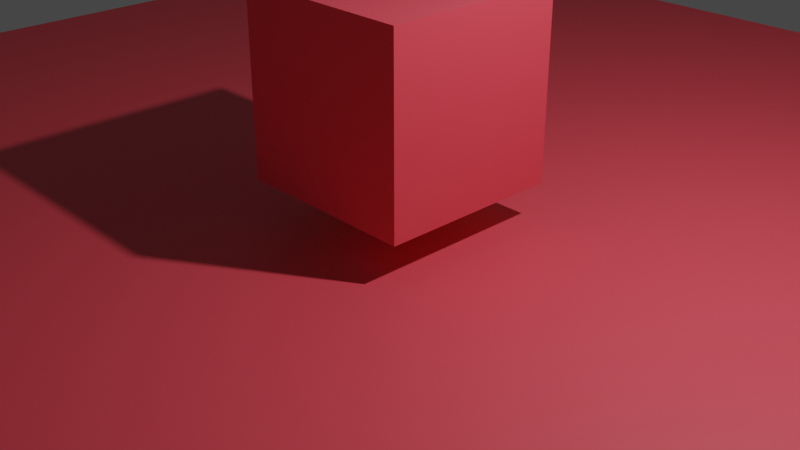 # Source: blendertest.blend  (saved by Blender 3.4.6; exported with 4.5.12 LTS)
import bpy
from mathutils import Matrix  # noqa: F401  (used for matrix-valued properties, if any)

bpy.ops.wm.read_factory_settings(use_empty=True)
scene = bpy.context.scene
scene.name = 'Scene'

# ---- collections
col_collection = bpy.data.collections.new('Collection'); scene.collection.children.link(col_collection)

# ---- materials (node trees are filled in below, after node groups)
mat_material_001 = bpy.data.materials.new('Material.001')
mat_material_001.use_transparent_shadow = False

# ---- material node trees
mat_material_001.use_nodes = True; mat_material_001.node_tree.nodes.clear()
_N = mat_material_001.node_tree.nodes; _L = mat_material_001.node_tree.links
n0 = _N.new('ShaderNodeBsdfPrincipled'); n0.name = 'Principled BSDF'; n0.location = (10, 300)
n0.distribution = 'GGX'
n0.subsurface_method = 'RANDOM_WALK_SKIN'
n0.inputs[0].default_value = (0.8, 0.06767, 0.09433, 1.0)
n0.inputs[3].default_value = 1.45
n0.inputs[27].default_value = (0.0, 0.0, 0.0, 1.0)
n0.inputs[28].default_value = 1.0
n1 = _N.new('ShaderNodeOutputMaterial'); n1.name = 'Material Output'; n1.location = (300, 300)
_L.new(n0.outputs[0], n1.inputs[0])
n1.is_active_output = True

# ---- world
world_world = bpy.data.worlds.new('World'); scene.world = world_world
world_world.use_nodes = True; world_world.node_tree.nodes.clear()
_N = world_world.node_tree.nodes; _L = world_world.node_tree.links
n0 = _N.new('ShaderNodeOutputWorld'); n0.name = 'World Output'; n0.location = (300, 300)
n1 = _N.new('ShaderNodeBackground'); n1.name = 'Background'; n1.location = (10, 300)
n1.inputs[0].default_value = (0.05088, 0.05088, 0.05088, 1.0)
_L.new(n1.outputs[0], n0.inputs[0])
n0.is_active_output = True
world_world.color = (0.05088, 0.05088, 0.05088)
world_world.use_sun_shadow = False
world_world.sun_shadow_jitter_overblur = 0.0

# ---- cameras
cam_camera = bpy.data.cameras.new('Camera')
cam_camera.clip_end = 100.0
cam_camera.ortho_scale = 7.314

# ---- lights
light_light = bpy.data.lights.new('Light', 'POINT')
light_light.transmission_factor = 0.0
light_light.energy = 1000.0
light_light.shadow_soft_size = 0.1
light_light.shadow_maximum_resolution = 0.006
light_light.use_absolute_resolution = True

# ---- meshes
me_cube = bpy.data.meshes.new('Cube')
me_cube.from_pydata([(1.0, 1.0, 2.418), (1.0, 1.0, 0.4176), (1.0, -1.0, 2.418), (1.0, -1.0, 0.4176), (-1.0, 1.0, 2.418), (-1.0, 1.0, 0.4176), (-1.0, -1.0, 2.418), (-1.0, -1.0, 0.4176)], [], [(0, 4, 6, 2), (3, 2, 6, 7), (7, 6, 4, 5), (5, 1, 3, 7), (1, 0, 2, 3), (5, 4, 0, 1)])
_uv = me_cube.uv_layers.new(name='UVMap')
_uv.uv.foreach_set('vector', [0.625, 0.5, 0.875, 0.5, 0.875, 0.75, 0.625, 0.75, 0.375, 0.75, 0.625, 0.75, 0.625, 1.0, 0.375, 1.0, 0.375, 0.0, 0.625, 0.0, 0.625, 0.25, 0.375, 0.25, 0.125, 0.5, 0.375, 0.5, 0.375, 0.75, 0.125, 0.75, 0.375, 0.5, 0.625, 0.5, 0.625, 0.75, 0.375, 0.75, 0.375, 0.25, 0.625, 0.25, 0.625, 0.5, 0.375, 0.5])
me_cube.materials.append(mat_material_001)
me_cube.use_mirror_vertex_groups = False
me_cube.update()
me_plane = bpy.data.meshes.new('Plane')
me_plane.from_pydata([(-1.0, -1.0, 0.0), (1.0, -1.0, 0.0), (-1.0, 1.0, 0.0), (1.0, 1.0, 0.0)], [], [(0, 1, 3, 2)])
_uv = me_plane.uv_layers.new(name='UVMap')
_uv.uv.foreach_set('vector', [0.0, 0.0, 1.0, 0.0, 1.0, 1.0, 0.0, 1.0])
me_plane.materials.append(mat_material_001)
me_plane.update()
me_suzanne = bpy.data.meshes.new('Suzanne')
me_suzanne.from_pydata([(0.4375, -0.7656, 0.1641), (-0.4375, -0.7656, 0.1641), (0.5, -0.6875, 0.09375), (-0.5, -0.6875, 0.09375), (0.5469, -0.5781, 0.05469), (-0.5469, -0.5781, 0.05469), (0.3516, -0.6172, -0.02344), (-0.3516, -0.6172, -0.02344), (0.3516, -0.7188, 0.03125), (-0.3516, -0.7188, 0.03125), (0.3516, -0.7812, 0.1328), (-0.3516, -0.7812, 0.1328), (0.2734, -0.7969, 0.1641), (-0.2734, -0.7969, 0.1641), (0.2031, -0.7422, 0.09375), (-0.2031, -0.7422, 0.09375), (0.1562, -0.6484, 0.05469), (-0.1562, -0.6484, 0.05469), (0.07812, -0.6562, 0.2422), (-0.07812, -0.6562, 0.2422), (0.1406, -0.7422, 0.2422), (-0.1406, -0.7422, 0.2422), (0.2422, -0.7969, 0.2422), (-0.2422, -0.7969, 0.2422), (0.2734, -0.7969, 0.3281), (-0.2734, -0.7969, 0.3281), (0.2031, -0.7422, 0.3906), (-0.2031, -0.7422, 0.3906), (0.1562, -0.6484, 0.4375), (-0.1562, -0.6484, 0.4375), (0.3516, -0.6172, 0.5156), (-0.3516, -0.6172, 0.5156), (0.3516, -0.7188, 0.4531), (-0.3516, -0.7188, 0.4531), (0.3516, -0.7812, 0.3594), (-0.3516, -0.7812, 0.3594), (0.4375, -0.7656, 0.3281), (-0.4375, -0.7656, 0.3281), (0.5, -0.6875, 0.3906), (-0.5, -0.6875, 0.3906), (0.5469, -0.5781, 0.4375), (-0.5469, -0.5781, 0.4375), (0.625, -0.5625, 0.2422), (-0.625, -0.5625, 0.2422), (0.5625, -0.6719, 0.2422), (-0.5625, -0.6719, 0.2422), (0.4688, -0.7578, 0.2422), (-0.4688, -0.7578, 0.2422), (0.4766, -0.7734, 0.2422), (-0.4766, -0.7734, 0.2422), (0.4453, -0.7812, 0.3359), (-0.4453, -0.7812, 0.3359), (0.3516, -0.8047, 0.375), (-0.3516, -0.8047, 0.375), (0.2656, -0.8203, 0.3359), (-0.2656, -0.8203, 0.3359), (0.2266, -0.8203, 0.2422), (-0.2266, -0.8203, 0.2422), (0.2656, -0.8203, 0.1562), (-0.2656, -0.8203, 0.1562), (0.3516, -0.8281, 0.2422), (-0.3516, -0.8281, 0.2422), (0.3516, -0.8047, 0.1172), (-0.3516, -0.8047, 0.1172), (0.4453, -0.7812, 0.1562), (-0.4453, -0.7812, 0.1562), (0.0, -0.7422, 0.4297), (0.0, -0.8203, 0.3516), (0.0, -0.7344, -0.6797), (0.0, -0.7812, -0.3203), (0.0, -0.7969, -0.1875), (0.0, -0.7188, -0.7734), (0.0, -0.6016, 0.4062), (0.0, -0.5703, 0.5703), (0.0, 0.5469, 0.8984), (0.0, 0.8516, 0.5625), (0.0, 0.8281, 0.07031), (0.0, 0.3516, -0.3828), (0.2031, -0.5625, -0.1875), (-0.2031, -0.5625, -0.1875), (0.3125, -0.5703, -0.4375), (-0.3125, -0.5703, -0.4375), (0.3516, -0.5703, -0.6953), (-0.3516, -0.5703, -0.6953), (0.3672, -0.5312, -0.8906), (-0.3672, -0.5312, -0.8906), (0.3281, -0.5234, -0.9453), (-0.3281, -0.5234, -0.9453), (0.1797, -0.5547, -0.9688), (-0.1797, -0.5547, -0.9688), (0.0, -0.5781, -0.9844), (0.4375, -0.5312, -0.1406), (-0.4375, -0.5312, -0.1406), (0.6328, -0.5391, -0.03906), (-0.6328, -0.5391, -0.03906), (0.8281, -0.4453, 0.1484), (-0.8281, -0.4453, 0.1484), (0.8594, -0.5938, 0.4297), (-0.8594, -0.5938, 0.4297), (0.7109, -0.625, 0.4844), (-0.7109, -0.625, 0.4844), (0.4922, -0.6875, 0.6016), (-0.4922, -0.6875, 0.6016), (0.3203, -0.7344, 0.7578), (-0.3203, -0.7344, 0.7578), (0.1562, -0.7578, 0.7188), (-0.1562, -0.7578, 0.7188), (0.0625, -0.75, 0.4922), (-0.0625, -0.75, 0.4922), (0.1641, -0.7734, 0.4141), (-0.1641, -0.7734, 0.4141), (0.125, -0.7656, 0.3047), (-0.125, -0.7656, 0.3047), (0.2031, -0.7422, 0.09375), (-0.2031, -0.7422, 0.09375), (0.375, -0.7031, 0.01562), (-0.375, -0.7031, 0.01562), (0.4922, -0.6719, 0.0625), (-0.4922, -0.6719, 0.0625), (0.625, -0.6484, 0.1875), (-0.625, -0.6484, 0.1875), (0.6406, -0.6484, 0.2969), (-0.6406, -0.6484, 0.2969), (0.6016, -0.6641, 0.375), (-0.6016, -0.6641, 0.375), (0.4297, -0.7188, 0.4375), (-0.4297, -0.7188, 0.4375), (0.25, -0.7578, 0.4688), (-0.25, -0.7578, 0.4688), (0.0, -0.7344, -0.7656), (0.1094, -0.7344, -0.7188), (-0.1094, -0.7344, -0.7188), (0.1172, -0.7109, -0.8359), (-0.1172, -0.7109, -0.8359), (0.0625, -0.6953, -0.8828), (-0.0625, -0.6953, -0.8828), (0.0, -0.6875, -0.8906), (0.0, -0.75, -0.1953), (0.0, -0.7422, -0.1406), (0.1016, -0.7422, -0.1484), (-0.1016, -0.7422, -0.1484), (0.125, -0.75, -0.2266), (-0.125, -0.75, -0.2266), (0.08594, -0.7422, -0.2891), (-0.08594, -0.7422, -0.2891), (0.3984, -0.6719, -0.04688), (-0.3984, -0.6719, -0.04688), (0.6172, -0.625, 0.05469), (-0.6172, -0.625, 0.05469), (0.7266, -0.6016, 0.2031), (-0.7266, -0.6016, 0.2031), (0.7422, -0.6562, 0.375), (-0.7422, -0.6562, 0.375), (0.6875, -0.7266, 0.4141), (-0.6875, -0.7266, 0.4141), (0.4375, -0.7969, 0.5469), (-0.4375, -0.7969, 0.5469), (0.3125, -0.8359, 0.6406), (-0.3125, -0.8359, 0.6406), (0.2031, -0.8516, 0.6172), (-0.2031, -0.8516, 0.6172), (0.1016, -0.8438, 0.4297), (-0.1016, -0.8438, 0.4297), (0.125, -0.8125, -0.1016), (-0.125, -0.8125, -0.1016), (0.2109, -0.7109, -0.4453), (-0.2109, -0.7109, -0.4453), (0.25, -0.6875, -0.7031), (-0.25, -0.6875, -0.7031), (0.2656, -0.6641, -0.8203), (-0.2656, -0.6641, -0.8203), (0.2344, -0.6328, -0.9141), (-0.2344, -0.6328, -0.9141), (0.1641, -0.6328, -0.9297), (-0.1641, -0.6328, -0.9297), (0.0, -0.6406, -0.9453), (0.0, -0.7266, 0.04688), (0.0, -0.7656, 0.2109), (0.3281, -0.7422, 0.4766), (-0.3281, -0.7422, 0.4766), (0.1641, -0.75, 0.1406), (-0.1641, -0.75, 0.1406), (0.1328, -0.7578, 0.2109), (-0.1328, -0.7578, 0.2109), (0.1172, -0.7344, -0.6875), (-0.1172, -0.7344, -0.6875), (0.07812, -0.75, -0.4453), (-0.07812, -0.75, -0.4453), (0.0, -0.75, -0.4453), (0.0, -0.7422, -0.3281), (0.09375, -0.7812, -0.2734), (-0.09375, -0.7812, -0.2734), (0.1328, -0.7969, -0.2266), (-0.1328, -0.7969, -0.2266), (0.1094, -0.7812, -0.1328), (-0.1094, -0.7812, -0.1328), (0.03906, -0.7812, -0.125), (-0.03906, -0.7812, -0.125), (0.0, -0.8281, -0.2031), (0.04688, -0.8125, -0.1484), (-0.04688, -0.8125, -0.1484), (0.09375, -0.8125, -0.1562), (-0.09375, -0.8125, -0.1562), (0.1094, -0.8281, -0.2266), (-0.1094, -0.8281, -0.2266), (0.07812, -0.8047, -0.25), (-0.07812, -0.8047, -0.25), (0.0, -0.8047, -0.2891), (0.2578, -0.5547, -0.3125), (-0.2578, -0.5547, -0.3125), (0.1641, -0.7109, -0.2422), (-0.1641, -0.7109, -0.2422), (0.1797, -0.7109, -0.3125), (-0.1797, -0.7109, -0.3125), (0.2344, -0.5547, -0.25), (-0.2344, -0.5547, -0.25), (0.0, -0.6875, -0.875), (0.04688, -0.6875, -0.8672), (-0.04688, -0.6875, -0.8672), (0.09375, -0.7109, -0.8203), (-0.09375, -0.7109, -0.8203), (0.09375, -0.7266, -0.7422), (-0.09375, -0.7266, -0.7422), (0.0, -0.6562, -0.7812), (0.09375, -0.6641, -0.75), (-0.09375, -0.6641, -0.75), (0.09375, -0.6406, -0.8125), (-0.09375, -0.6406, -0.8125), (0.04688, -0.6328, -0.8516), (-0.04688, -0.6328, -0.8516), (0.0, -0.6328, -0.8594), (0.1719, -0.7812, 0.2188), (-0.1719, -0.7812, 0.2188), (0.1875, -0.7734, 0.1562), (-0.1875, -0.7734, 0.1562), (0.3359, -0.7578, 0.4297), (-0.3359, -0.7578, 0.4297), (0.2734, -0.7734, 0.4219), (-0.2734, -0.7734, 0.4219), (0.4219, -0.7734, 0.3984), (-0.4219, -0.7734, 0.3984), (0.5625, -0.6953, 0.3516), (-0.5625, -0.6953, 0.3516), (0.5859, -0.6875, 0.2891), (-0.5859, -0.6875, 0.2891), (0.5781, -0.6797, 0.1953), (-0.5781, -0.6797, 0.1953), (0.4766, -0.7188, 0.1016), (-0.4766, -0.7188, 0.1016), (0.375, -0.7422, 0.0625), (-0.375, -0.7422, 0.0625), (0.2266, -0.7812, 0.1094), (-0.2266, -0.7812, 0.1094), (0.1797, -0.7812, 0.2969), (-0.1797, -0.7812, 0.2969), (0.2109, -0.7812, 0.375), (-0.2109, -0.7812, 0.375), (0.2344, -0.7578, 0.3594), (-0.2344, -0.7578, 0.3594), (0.1953, -0.7578, 0.2969), (-0.1953, -0.7578, 0.2969), (0.2422, -0.7578, 0.125), (-0.2422, -0.7578, 0.125), (0.375, -0.7266, 0.08594), (-0.375, -0.7266, 0.08594), (0.4609, -0.7031, 0.1172), (-0.4609, -0.7031, 0.1172), (0.5469, -0.6719, 0.2109), (-0.5469, -0.6719, 0.2109), (0.5547, -0.6719, 0.2812), (-0.5547, -0.6719, 0.2812), (0.5312, -0.6797, 0.3359), (-0.5312, -0.6797, 0.3359), (0.4141, -0.75, 0.3906), (-0.4141, -0.75, 0.3906), (0.2812, -0.7656, 0.3984), (-0.2812, -0.7656, 0.3984), (0.3359, -0.75, 0.4062), (-0.3359, -0.75, 0.4062), (0.2031, -0.75, 0.1719), (-0.2031, -0.75, 0.1719), (0.1953, -0.75, 0.2266), (-0.1953, -0.75, 0.2266), (0.1094, -0.6094, 0.4609), (-0.1094, -0.6094, 0.4609), (0.1953, -0.6172, 0.6641), (-0.1953, -0.6172, 0.6641), (0.3359, -0.5938, 0.6875), (-0.3359, -0.5938, 0.6875), (0.4844, -0.5547, 0.5547), (-0.4844, -0.5547, 0.5547), (0.6797, -0.4922, 0.4531), (-0.6797, -0.4922, 0.4531), (0.7969, -0.4609, 0.4062), (-0.7969, -0.4609, 0.4062), (0.7734, -0.375, 0.1641), (-0.7734, -0.375, 0.1641), (0.6016, -0.4141, 0.0), (-0.6016, -0.4141, 0.0), (0.4375, -0.4688, -0.09375), (-0.4375, -0.4688, -0.09375), (0.0, -0.2891, 0.8984), (0.0, 0.07812, 0.9844), (0.0, 0.6719, -0.1953), (0.0, -0.1875, -0.4609), (0.0, -0.4609, -0.9766), (0.0, -0.3438, -0.8047), (0.0, -0.3203, -0.5703), (0.0, -0.2812, -0.4844), (0.8516, -0.05469, 0.2344), (-0.8516, -0.05469, 0.2344), (0.8594, 0.04688, 0.3203), (-0.8594, 0.04688, 0.3203), (0.7734, 0.4375, 0.2656), (-0.7734, 0.4375, 0.2656), (0.4609, 0.7031, 0.4375), (-0.4609, 0.7031, 0.4375), (0.7344, -0.07031, -0.04688), (-0.7344, -0.07031, -0.04688), (0.5938, 0.1641, -0.125), (-0.5938, 0.1641, -0.125), (0.6406, 0.4297, -0.007812), (-0.6406, 0.4297, -0.007812), (0.3359, 0.6641, 0.05469), (-0.3359, 0.6641, 0.05469), (0.2344, -0.4062, -0.3516), (-0.2344, -0.4062, -0.3516), (0.1797, -0.2578, -0.4141), (-0.1797, -0.2578, -0.4141), (0.2891, -0.3828, -0.7109), (-0.2891, -0.3828, -0.7109), (0.25, -0.3906, -0.5), (-0.25, -0.3906, -0.5), (0.3281, -0.3984, -0.9141), (-0.3281, -0.3984, -0.9141), (0.1406, -0.3672, -0.7578), (-0.1406, -0.3672, -0.7578), (0.125, -0.3594, -0.5391), (-0.125, -0.3594, -0.5391), (0.1641, -0.4375, -0.9453), (-0.1641, -0.4375, -0.9453), (0.2188, -0.4297, -0.2812), (-0.2188, -0.4297, -0.2812), (0.2109, -0.4688, -0.2266), (-0.2109, -0.4688, -0.2266), (0.2031, -0.5, -0.1719), (-0.2031, -0.5, -0.1719), (0.2109, -0.1641, -0.3906), (-0.2109, -0.1641, -0.3906), (0.2969, 0.2656, -0.3125), (-0.2969, 0.2656, -0.3125), (0.3438, 0.5391, -0.1484), (-0.3438, 0.5391, -0.1484), (0.4531, 0.3828, 0.8672), (-0.4531, 0.3828, 0.8672), (0.4531, 0.07031, 0.9297), (-0.4531, 0.07031, 0.9297), (0.4531, -0.2344, 0.8516), (-0.4531, -0.2344, 0.8516), (0.4609, -0.4297, 0.5234), (-0.4609, -0.4297, 0.5234), (0.7266, -0.3359, 0.4062), (-0.7266, -0.3359, 0.4062), (0.6328, -0.2812, 0.4531), (-0.6328, -0.2812, 0.4531), (0.6406, -0.05469, 0.7031), (-0.6406, -0.05469, 0.7031), (0.7969, -0.125, 0.5625), (-0.7969, -0.125, 0.5625), (0.7969, 0.1172, 0.6172), (-0.7969, 0.1172, 0.6172), (0.6406, 0.1953, 0.75), (-0.6406, 0.1953, 0.75), (0.6406, 0.4453, 0.6797), (-0.6406, 0.4453, 0.6797), (0.7969, 0.3594, 0.5391), (-0.7969, 0.3594, 0.5391), (0.6172, 0.5859, 0.3281), (-0.6172, 0.5859, 0.3281), (0.4844, 0.5469, 0.02344), (-0.4844, 0.5469, 0.02344), (0.8203, 0.2031, 0.3281), (-0.8203, 0.2031, 0.3281), (0.4062, -0.1484, -0.1719), (-0.4062, -0.1484, -0.1719), (0.4297, 0.2109, -0.1953), (-0.4297, 0.2109, -0.1953), (0.8906, 0.2344, 0.4062), (-0.8906, 0.2344, 0.4062), (0.7734, 0.125, -0.1406), (-0.7734, 0.125, -0.1406), (1.039, 0.3281, -0.1016), (-1.039, 0.3281, -0.1016), (1.281, 0.4297, 0.05469), (-1.281, 0.4297, 0.05469), (1.352, 0.4219, 0.3203), (-1.352, 0.4219, 0.3203), (1.234, 0.4219, 0.5078), (-1.234, 0.4219, 0.5078), (1.023, 0.3125, 0.4766), (-1.023, 0.3125, 0.4766), (1.016, 0.2891, 0.4141), (-1.016, 0.2891, 0.4141), (1.188, 0.3906, 0.4375), (-1.188, 0.3906, 0.4375), (1.266, 0.4062, 0.2891), (-1.266, 0.4062, 0.2891), (1.211, 0.4062, 0.07812), (-1.211, 0.4062, 0.07812), (1.031, 0.3047, -0.03906), (-1.031, 0.3047, -0.03906), (0.8281, 0.1328, -0.07031), (-0.8281, 0.1328, -0.07031), (0.9219, 0.2188, 0.3594), (-0.9219, 0.2188, 0.3594), (0.9453, 0.2891, 0.3047), (-0.9453, 0.2891, 0.3047), (0.8828, 0.2109, -0.02344), (-0.8828, 0.2109, -0.02344), (1.039, 0.3672, 0.0), (-1.039, 0.3672, 0.0), (1.188, 0.4453, 0.09375), (-1.188, 0.4453, 0.09375), (1.234, 0.4453, 0.25), (-1.234, 0.4453, 0.25), (1.172, 0.4375, 0.3594), (-1.172, 0.4375, 0.3594), (1.023, 0.3594, 0.3438), (-1.023, 0.3594, 0.3438), (0.8438, 0.2109, 0.2891), (-0.8438, 0.2109, 0.2891), (0.8359, 0.2734, 0.1719), (-0.8359, 0.2734, 0.1719), (0.7578, 0.2734, 0.09375), (-0.7578, 0.2734, 0.09375), (0.8203, 0.2734, 0.08594), (-0.8203, 0.2734, 0.08594), (0.8438, 0.2734, 0.01562), (-0.8438, 0.2734, 0.01562), (0.8125, 0.2734, -0.01562), (-0.8125, 0.2734, -0.01562), (0.7266, 0.07031, 0.0), (-0.7266, 0.07031, 0.0), (0.7188, 0.1719, -0.02344), (-0.7188, 0.1719, -0.02344), (0.7188, 0.1875, 0.03906), (-0.7188, 0.1875, 0.03906), (0.7969, 0.2109, 0.2031), (-0.7969, 0.2109, 0.2031), (0.8906, 0.2656, 0.2422), (-0.8906, 0.2656, 0.2422), (0.8906, 0.3203, 0.2344), (-0.8906, 0.3203, 0.2344), (0.8125, 0.3203, -0.01562), (-0.8125, 0.3203, -0.01562), (0.8516, 0.3203, 0.01562), (-0.8516, 0.3203, 0.01562), (0.8281, 0.3203, 0.07812), (-0.8281, 0.3203, 0.07812), (0.7656, 0.3203, 0.09375), (-0.7656, 0.3203, 0.09375), (0.8438, 0.3203, 0.1719), (-0.8438, 0.3203, 0.1719), (1.039, 0.4141, 0.3281), (-1.039, 0.4141, 0.3281), (1.188, 0.4844, 0.3438), (-1.188, 0.4844, 0.3438), (1.258, 0.4922, 0.2422), (-1.258, 0.4922, 0.2422), (1.211, 0.4844, 0.08594), (-1.211, 0.4844, 0.08594), (1.047, 0.4219, 0.0), (-1.047, 0.4219, 0.0), (0.8828, 0.2656, -0.01562), (-0.8828, 0.2656, -0.01562), (0.9531, 0.3438, 0.2891), (-0.9531, 0.3438, 0.2891), (0.8906, 0.3281, 0.1094), (-0.8906, 0.3281, 0.1094), (0.9375, 0.3359, 0.0625), (-0.9375, 0.3359, 0.0625), (1.0, 0.3672, 0.125), (-1.0, 0.3672, 0.125), (0.9609, 0.3516, 0.1719), (-0.9609, 0.3516, 0.1719), (1.016, 0.375, 0.2344), (-1.016, 0.375, 0.2344), (1.055, 0.3828, 0.1875), (-1.055, 0.3828, 0.1875), (1.109, 0.3906, 0.2109), (-1.109, 0.3906, 0.2109), (1.086, 0.3906, 0.2734), (-1.086, 0.3906, 0.2734), (1.023, 0.4844, 0.4375), (-1.023, 0.4844, 0.4375), (1.25, 0.5469, 0.4688), (-1.25, 0.5469, 0.4688), (1.367, 0.5, 0.2969), (-1.367, 0.5, 0.2969), (1.312, 0.5312, 0.05469), (-1.312, 0.5312, 0.05469), (1.039, 0.4922, -0.08594), (-1.039, 0.4922, -0.08594), (0.7891, 0.3281, -0.125), (-0.7891, 0.3281, -0.125), (0.8594, 0.3828, 0.3828), (-0.8594, 0.3828, 0.3828)], [], [(46, 0, 2, 44), (3, 1, 47, 45), (44, 2, 4, 42), (5, 3, 45, 43), (2, 8, 6, 4), (7, 9, 3, 5), (0, 10, 8, 2), (9, 11, 1, 3), (10, 12, 14, 8), (15, 13, 11, 9), (8, 14, 16, 6), (17, 15, 9, 7), (14, 20, 18, 16), (19, 21, 15, 17), (12, 22, 20, 14), (21, 23, 13, 15), (22, 24, 26, 20), (27, 25, 23, 21), (20, 26, 28, 18), (29, 27, 21, 19), (26, 32, 30, 28), (31, 33, 27, 29), (24, 34, 32, 26), (33, 35, 25, 27), (34, 36, 38, 32), (39, 37, 35, 33), (32, 38, 40, 30), (41, 39, 33, 31), (38, 44, 42, 40), (43, 45, 39, 41), (36, 46, 44, 38), (45, 47, 37, 39), (46, 36, 50, 48), (51, 37, 47, 49), (36, 34, 52, 50), (53, 35, 37, 51), (34, 24, 54, 52), (55, 25, 35, 53), (24, 22, 56, 54), (57, 23, 25, 55), (22, 12, 58, 56), (59, 13, 23, 57), (12, 10, 62, 58), (63, 11, 13, 59), (10, 0, 64, 62), (65, 1, 11, 63), (0, 46, 48, 64), (49, 47, 1, 65), (60, 64, 48), (49, 65, 61), (62, 64, 60), (61, 65, 63), (60, 58, 62), (63, 59, 61), (60, 56, 58), (59, 57, 61), (60, 54, 56), (57, 55, 61), (60, 52, 54), (55, 53, 61), (60, 50, 52), (53, 51, 61), (60, 48, 50), (51, 49, 61), (88, 173, 175, 90), (175, 174, 89, 90), (86, 171, 173, 88), (174, 172, 87, 89), (84, 169, 171, 86), (172, 170, 85, 87), (82, 167, 169, 84), (170, 168, 83, 85), (80, 165, 167, 82), (168, 166, 81, 83), (78, 91, 145, 163), (146, 92, 79, 164), (91, 93, 147, 145), (148, 94, 92, 146), (93, 95, 149, 147), (150, 96, 94, 148), (95, 97, 151, 149), (152, 98, 96, 150), (97, 99, 153, 151), (154, 100, 98, 152), (99, 101, 155, 153), (156, 102, 100, 154), (101, 103, 157, 155), (158, 104, 102, 156), (103, 105, 159, 157), (160, 106, 104, 158), (105, 107, 161, 159), (162, 108, 106, 160), (107, 66, 67, 161), (67, 66, 108, 162), (109, 127, 159, 161), (160, 128, 110, 162), (127, 178, 157, 159), (158, 179, 128, 160), (125, 155, 157, 178), (158, 156, 126, 179), (123, 153, 155, 125), (156, 154, 124, 126), (121, 151, 153, 123), (154, 152, 122, 124), (119, 149, 151, 121), (152, 150, 120, 122), (117, 147, 149, 119), (150, 148, 118, 120), (115, 145, 147, 117), (148, 146, 116, 118), (113, 163, 145, 115), (146, 164, 114, 116), (113, 180, 176, 163), (176, 181, 114, 164), (109, 161, 67, 111), (67, 162, 110, 112), (111, 67, 177, 182), (177, 67, 112, 183), (176, 180, 182, 177), (183, 181, 176, 177), (134, 136, 175, 173), (175, 136, 135, 174), (132, 134, 173, 171), (174, 135, 133, 172), (130, 132, 171, 169), (172, 133, 131, 170), (165, 186, 184, 167), (185, 187, 166, 168), (130, 169, 167, 184), (168, 170, 131, 185), (143, 189, 188, 186), (188, 189, 144, 187), (184, 186, 188, 68), (188, 187, 185, 68), (129, 130, 184, 68), (185, 131, 129, 68), (141, 192, 190, 143), (191, 193, 142, 144), (139, 194, 192, 141), (193, 195, 140, 142), (138, 196, 194, 139), (195, 197, 138, 140), (137, 70, 196, 138), (197, 70, 137, 138), (189, 143, 190, 69), (191, 144, 189, 69), (69, 190, 205, 207), (206, 191, 69, 207), (70, 198, 199, 196), (200, 198, 70, 197), (196, 199, 201, 194), (202, 200, 197, 195), (194, 201, 203, 192), (204, 202, 195, 193), (192, 203, 205, 190), (206, 204, 193, 191), (198, 203, 201, 199), (202, 204, 198, 200), (198, 207, 205, 203), (206, 207, 198, 204), (138, 139, 163, 176), (164, 140, 138, 176), (139, 141, 210, 163), (211, 142, 140, 164), (141, 143, 212, 210), (213, 144, 142, 211), (143, 186, 165, 212), (166, 187, 144, 213), (80, 208, 212, 165), (213, 209, 81, 166), (208, 214, 210, 212), (211, 215, 209, 213), (78, 163, 210, 214), (211, 164, 79, 215), (130, 129, 71, 221), (71, 129, 131, 222), (132, 130, 221, 219), (222, 131, 133, 220), (134, 132, 219, 217), (220, 133, 135, 218), (136, 134, 217, 216), (218, 135, 136, 216), (216, 217, 228, 230), (229, 218, 216, 230), (217, 219, 226, 228), (227, 220, 218, 229), (219, 221, 224, 226), (225, 222, 220, 227), (221, 71, 223, 224), (223, 71, 222, 225), (223, 230, 228, 224), (229, 230, 223, 225), (224, 228, 226), (227, 229, 225), (182, 180, 233, 231), (234, 181, 183, 232), (111, 182, 231, 253), (232, 183, 112, 254), (109, 111, 253, 255), (254, 112, 110, 256), (180, 113, 251, 233), (252, 114, 181, 234), (113, 115, 249, 251), (250, 116, 114, 252), (115, 117, 247, 249), (248, 118, 116, 250), (117, 119, 245, 247), (246, 120, 118, 248), (119, 121, 243, 245), (244, 122, 120, 246), (121, 123, 241, 243), (242, 124, 122, 244), (123, 125, 239, 241), (240, 126, 124, 242), (125, 178, 235, 239), (236, 179, 126, 240), (178, 127, 237, 235), (238, 128, 179, 236), (127, 109, 255, 237), (256, 110, 128, 238), (237, 255, 257, 275), (258, 256, 238, 276), (235, 237, 275, 277), (276, 238, 236, 278), (239, 235, 277, 273), (278, 236, 240, 274), (241, 239, 273, 271), (274, 240, 242, 272), (243, 241, 271, 269), (272, 242, 244, 270), (245, 243, 269, 267), (270, 244, 246, 268), (247, 245, 267, 265), (268, 246, 248, 266), (249, 247, 265, 263), (266, 248, 250, 264), (251, 249, 263, 261), (264, 250, 252, 262), (233, 251, 261, 279), (262, 252, 234, 280), (255, 253, 259, 257), (260, 254, 256, 258), (253, 231, 281, 259), (282, 232, 254, 260), (231, 233, 279, 281), (280, 234, 232, 282), (66, 107, 283, 72), (284, 108, 66, 72), (107, 105, 285, 283), (286, 106, 108, 284), (105, 103, 287, 285), (288, 104, 106, 286), (103, 101, 289, 287), (290, 102, 104, 288), (101, 99, 291, 289), (292, 100, 102, 290), (99, 97, 293, 291), (294, 98, 100, 292), (97, 95, 295, 293), (296, 96, 98, 294), (95, 93, 297, 295), (298, 94, 96, 296), (93, 91, 299, 297), (300, 92, 94, 298), (307, 308, 327, 337), (328, 308, 307, 338), (306, 307, 337, 335), (338, 307, 306, 336), (305, 306, 335, 339), (336, 306, 305, 340), (88, 90, 305, 339), (305, 90, 89, 340), (86, 88, 339, 333), (340, 89, 87, 334), (84, 86, 333, 329), (334, 87, 85, 330), (82, 84, 329, 331), (330, 85, 83, 332), (329, 335, 337, 331), (338, 336, 330, 332), (329, 333, 339, 335), (340, 334, 330, 336), (325, 331, 337, 327), (338, 332, 326, 328), (80, 82, 331, 325), (332, 83, 81, 326), (208, 341, 343, 214), (344, 342, 209, 215), (80, 325, 341, 208), (342, 326, 81, 209), (78, 214, 343, 345), (344, 215, 79, 346), (78, 345, 299, 91), (300, 346, 79, 92), (76, 323, 351, 303), (352, 324, 76, 303), (303, 351, 349, 77), (350, 352, 303, 77), (77, 349, 347, 304), (348, 350, 77, 304), (304, 347, 327, 308), (328, 348, 304, 308), (325, 327, 347, 341), (348, 328, 326, 342), (295, 297, 317, 309), (318, 298, 296, 310), (75, 315, 323, 76), (324, 316, 75, 76), (301, 357, 355, 302), (356, 358, 301, 302), (302, 355, 353, 74), (354, 356, 302, 74), (74, 353, 315, 75), (316, 354, 74, 75), (291, 293, 361, 363), (362, 294, 292, 364), (363, 361, 367, 365), (368, 362, 364, 366), (365, 367, 369, 371), (370, 368, 366, 372), (371, 369, 375, 373), (376, 370, 372, 374), (313, 377, 373, 375), (374, 378, 314, 376), (315, 353, 373, 377), (374, 354, 316, 378), (353, 355, 371, 373), (372, 356, 354, 374), (355, 357, 365, 371), (366, 358, 356, 372), (357, 359, 363, 365), (364, 360, 358, 366), (289, 291, 363, 359), (364, 292, 290, 360), (73, 359, 357, 301), (358, 360, 73, 301), (283, 285, 287, 289), (288, 286, 284, 290), (283, 289, 359, 73), (360, 290, 284, 73), (72, 283, 73), (73, 284, 72), (293, 295, 309, 361), (310, 296, 294, 362), (309, 311, 367, 361), (368, 312, 310, 362), (311, 381, 369, 367), (370, 382, 312, 368), (313, 375, 369, 381), (370, 376, 314, 382), (347, 349, 385, 383), (386, 350, 348, 384), (317, 383, 385, 319), (386, 384, 318, 320), (297, 299, 383, 317), (384, 300, 298, 318), (299, 343, 341, 383), (342, 344, 300, 384), (341, 347, 383), (384, 348, 342), (299, 345, 343), (344, 346, 300), (313, 321, 379, 377), (380, 322, 314, 378), (315, 377, 379, 323), (380, 378, 316, 324), (319, 385, 379, 321), (380, 386, 320, 322), (349, 351, 379, 385), (380, 352, 350, 386), (323, 379, 351), (352, 380, 324), (399, 387, 413, 401), (414, 388, 400, 402), (399, 401, 403, 397), (404, 402, 400, 398), (397, 403, 405, 395), (406, 404, 398, 396), (395, 405, 407, 393), (408, 406, 396, 394), (393, 407, 409, 391), (410, 408, 394, 392), (391, 409, 411, 389), (412, 410, 392, 390), (409, 419, 417, 411), (418, 420, 410, 412), (407, 421, 419, 409), (420, 422, 408, 410), (405, 423, 421, 407), (422, 424, 406, 408), (403, 425, 423, 405), (424, 426, 404, 406), (401, 427, 425, 403), (426, 428, 402, 404), (401, 413, 415, 427), (416, 414, 402, 428), (317, 319, 443, 441), (444, 320, 318, 442), (319, 389, 411, 443), (412, 390, 320, 444), (309, 317, 441, 311), (442, 318, 310, 312), (381, 429, 413, 387), (414, 430, 382, 388), (411, 417, 439, 443), (440, 418, 412, 444), (437, 445, 443, 439), (444, 446, 438, 440), (433, 445, 437, 435), (438, 446, 434, 436), (431, 447, 445, 433), (446, 448, 432, 434), (429, 447, 431, 449), (432, 448, 430, 450), (413, 429, 449, 415), (450, 430, 414, 416), (311, 447, 429, 381), (430, 448, 312, 382), (311, 441, 445, 447), (446, 442, 312, 448), (441, 443, 445), (446, 444, 442), (415, 449, 451, 475), (452, 450, 416, 476), (449, 431, 461, 451), (462, 432, 450, 452), (431, 433, 459, 461), (460, 434, 432, 462), (433, 435, 457, 459), (458, 436, 434, 460), (435, 437, 455, 457), (456, 438, 436, 458), (437, 439, 453, 455), (454, 440, 438, 456), (439, 417, 473, 453), (474, 418, 440, 454), (427, 415, 475, 463), (476, 416, 428, 464), (425, 427, 463, 465), (464, 428, 426, 466), (423, 425, 465, 467), (466, 426, 424, 468), (421, 423, 467, 469), (468, 424, 422, 470), (419, 421, 469, 471), (470, 422, 420, 472), (417, 419, 471, 473), (472, 420, 418, 474), (457, 455, 479, 477), (480, 456, 458, 478), (477, 479, 481, 483), (482, 480, 478, 484), (483, 481, 487, 485), (488, 482, 484, 486), (485, 487, 489, 491), (490, 488, 486, 492), (463, 475, 485, 491), (486, 476, 464, 492), (451, 483, 485, 475), (486, 484, 452, 476), (451, 461, 477, 483), (478, 462, 452, 484), (457, 477, 461, 459), (462, 478, 458, 460), (453, 473, 479, 455), (480, 474, 454, 456), (471, 481, 479, 473), (480, 482, 472, 474), (469, 487, 481, 471), (482, 488, 470, 472), (467, 489, 487, 469), (488, 490, 468, 470), (465, 491, 489, 467), (490, 492, 466, 468), (463, 491, 465), (466, 492, 464), (391, 389, 503, 501), (504, 390, 392, 502), (393, 391, 501, 499), (502, 392, 394, 500), (395, 393, 499, 497), (500, 394, 396, 498), (397, 395, 497, 495), (498, 396, 398, 496), (399, 397, 495, 493), (496, 398, 400, 494), (387, 399, 493, 505), (494, 400, 388, 506), (493, 501, 503, 505), (504, 502, 494, 506), (493, 495, 499, 501), (500, 496, 494, 502), (495, 497, 499), (500, 498, 496), (313, 381, 387, 505), (388, 382, 314, 506), (313, 505, 503, 321), (504, 506, 314, 322), (319, 321, 503, 389), (504, 322, 320, 390)])
_uv = me_suzanne.uv_layers.new(name='UVMap')
_uv.uv.foreach_set('vector', [0.891, 0.5901, 0.8706, 0.5896, 0.8601, 0.5601, 0.9046, 0.5594, 0.8562, 0.8505, 0.8681, 0.8215, 0.8884, 0.822, 0.9006, 0.8532, 0.9046, 0.5594, 0.8601, 0.5601, 0.853, 0.5216, 0.9202, 0.5245, 0.8475, 0.8887, 0.8562, 0.8505, 0.9006, 0.8532, 0.9147, 0.8887, 0.8601, 0.5601, 0.8289, 0.5908, 0.7985, 0.5695, 0.853, 0.5216, 0.7951, 0.8384, 0.8264, 0.8185, 0.8562, 0.8505, 0.8475, 0.8887, 0.8706, 0.5896, 0.8544, 0.6048, 0.8289, 0.5908, 0.8601, 0.5601, 0.8264, 0.8185, 0.8525, 0.8057, 0.8681, 0.8215, 0.8562, 0.8505, 0.8544, 0.6048, 0.8541, 0.6255, 0.8282, 0.6334, 0.8289, 0.5908, 0.8276, 0.776, 0.8532, 0.785, 0.8525, 0.8057, 0.8264, 0.8185, 0.8289, 0.5908, 0.8282, 0.6334, 0.791, 0.6454, 0.7985, 0.5695, 0.791, 0.7622, 0.8276, 0.776, 0.8264, 0.8185, 0.7951, 0.8384, 0.8282, 0.6334, 0.8552, 0.6685, 0.8424, 0.7025, 0.791, 0.6454, 0.8448, 0.7075, 0.8561, 0.742, 0.8276, 0.776, 0.791, 0.7622, 0.8541, 0.6255, 0.8675, 0.6423, 0.8552, 0.6685, 0.8282, 0.6334, 0.8561, 0.742, 0.8673, 0.7688, 0.8532, 0.785, 0.8276, 0.776, 0.8675, 0.6423, 0.8905, 0.6419, 0.9004, 0.667, 0.8552, 0.6685, 0.9012, 0.7456, 0.8902, 0.7702, 0.8673, 0.7688, 0.8561, 0.742, 0.8552, 0.6685, 0.9004, 0.667, 0.9189, 0.6997, 0.8424, 0.7025, 0.9212, 0.7137, 0.9012, 0.7456, 0.8561, 0.742, 0.8448, 0.7075, 0.9004, 0.667, 0.9319, 0.6368, 0.9684, 0.6453, 0.9189, 0.6997, 0.9682, 0.7702, 0.9314, 0.7771, 0.9012, 0.7456, 0.9212, 0.7137, 0.8905, 0.6419, 0.9059, 0.6279, 0.9319, 0.6368, 0.9004, 0.667, 0.9314, 0.7771, 0.905, 0.7849, 0.8902, 0.7702, 0.9012, 0.7456, 0.9059, 0.6279, 0.9062, 0.6057, 0.9337, 0.593, 0.9319, 0.6368, 0.9312, 0.8209, 0.9044, 0.807, 0.905, 0.7849, 0.9314, 0.7771, 0.9319, 0.6368, 0.9337, 0.593, 0.9684, 0.5738, 0.9684, 0.6453, 0.965, 0.8417, 0.9312, 0.8209, 0.9314, 0.7771, 0.9682, 0.7702, 0.9337, 0.593, 0.9046, 0.5594, 0.9202, 0.5245, 0.9684, 0.5738, 0.9147, 0.8887, 0.9006, 0.8532, 0.9312, 0.8209, 0.965, 0.8417, 0.9062, 0.6057, 0.891, 0.5901, 0.9046, 0.5594, 0.9337, 0.593, 0.9006, 0.8532, 0.8884, 0.822, 0.9044, 0.807, 0.9312, 0.8209, 0.891, 0.5901, 0.9062, 0.6057, 0.9024, 0.6079, 0.8896, 0.5933, 0.9006, 0.8047, 0.9044, 0.807, 0.8884, 0.822, 0.8872, 0.8187, 0.9062, 0.6057, 0.9059, 0.6279, 0.8998, 0.6263, 0.9024, 0.6079, 0.8988, 0.7862, 0.905, 0.7849, 0.9044, 0.807, 0.9006, 0.8047, 0.9059, 0.6279, 0.8905, 0.6419, 0.8878, 0.6365, 0.8998, 0.6263, 0.8874, 0.7754, 0.8902, 0.7702, 0.905, 0.7849, 0.8988, 0.7862, 0.8905, 0.6419, 0.8675, 0.6423, 0.8709, 0.6352, 0.8878, 0.6365, 0.8704, 0.776, 0.8673, 0.7688, 0.8902, 0.7702, 0.8874, 0.7754, 0.8675, 0.6423, 0.8541, 0.6255, 0.8599, 0.6239, 0.8709, 0.6352, 0.8589, 0.7868, 0.8532, 0.785, 0.8673, 0.7688, 0.8704, 0.776, 0.8541, 0.6255, 0.8544, 0.6048, 0.8597, 0.6082, 0.8599, 0.6239, 0.8579, 0.8025, 0.8525, 0.8057, 0.8532, 0.785, 0.8589, 0.7868, 0.8544, 0.6048, 0.8706, 0.5896, 0.8717, 0.594, 0.8597, 0.6082, 0.8693, 0.8172, 0.8681, 0.8215, 0.8525, 0.8057, 0.8579, 0.8025, 0.8706, 0.5896, 0.891, 0.5901, 0.8896, 0.5933, 0.8717, 0.594, 0.8872, 0.8187, 0.8884, 0.822, 0.8681, 0.8215, 0.8693, 0.8172, 0.8794, 0.6165, 0.8717, 0.594, 0.8896, 0.5933, 0.8872, 0.8187, 0.8693, 0.8172, 0.878, 0.7951, 0.8597, 0.6082, 0.8717, 0.594, 0.8794, 0.6165, 0.878, 0.7951, 0.8693, 0.8172, 0.8579, 0.8025, 0.8794, 0.6165, 0.8599, 0.6239, 0.8597, 0.6082, 0.8579, 0.8025, 0.8589, 0.7868, 0.878, 0.7951, 0.8794, 0.6165, 0.8709, 0.6352, 0.8599, 0.6239, 0.8589, 0.7868, 0.8704, 0.776, 0.878, 0.7951, 0.8794, 0.6165, 0.8878, 0.6365, 0.8709, 0.6352, 0.8704, 0.776, 0.8874, 0.7754, 0.878, 0.7951, 0.8794, 0.6165, 0.8998, 0.6263, 0.8878, 0.6365, 0.8874, 0.7754, 0.8988, 0.7862, 0.878, 0.7951, 0.8794, 0.6165, 0.9024, 0.6079, 0.8998, 0.6263, 0.8988, 0.7862, 0.9006, 0.8047, 0.878, 0.7951, 0.8794, 0.6165, 0.8896, 0.5933, 0.9024, 0.6079, 0.9006, 0.8047, 0.8872, 0.8187, 0.878, 0.7951, 0.5403, 0.05381, 0.5364, 0.06207, 0.5189, 0.05968, 0.5189, 0.05029, 0.5189, 0.05968, 0.5015, 0.06204, 0.4976, 0.05377, 0.5189, 0.05029, 0.5519, 0.05834, 0.5428, 0.06409, 0.5364, 0.06207, 0.5403, 0.05381, 0.5015, 0.06204, 0.4951, 0.06405, 0.486, 0.05827, 0.4976, 0.05377, 0.5551, 0.0619, 0.5463, 0.07267, 0.5428, 0.06409, 0.5519, 0.05834, 0.4951, 0.06405, 0.4916, 0.07262, 0.4828, 0.06183, 0.486, 0.05827, 0.5638, 0.07659, 0.5483, 0.08489, 0.5463, 0.07267, 0.5551, 0.0619, 0.4916, 0.07262, 0.4895, 0.08486, 0.474, 0.07651, 0.4828, 0.06183, 0.5831, 0.1085, 0.5556, 0.1217, 0.5483, 0.08489, 0.5638, 0.07659, 0.4895, 0.08486, 0.4822, 0.1218, 0.4545, 0.1085, 0.474, 0.07651, 0.6055, 0.1651, 0.6474, 0.2005, 0.6215, 0.2278, 0.5531, 0.2096, 0.4165, 0.2295, 0.3897, 0.2019, 0.432, 0.1656, 0.4853, 0.2101, 0.6474, 0.2005, 0.6764, 0.2332, 0.6648, 0.2532, 0.6215, 0.2278, 0.3727, 0.2564, 0.3603, 0.2359, 0.3897, 0.2019, 0.4165, 0.2295, 0.6764, 0.2332, 0.7153, 0.2654, 0.6839, 0.28, 0.6648, 0.2532, 0.3537, 0.2846, 0.3205, 0.2703, 0.3603, 0.2359, 0.3727, 0.2564, 0.7153, 0.2654, 0.7073, 0.3101, 0.6875, 0.3115, 0.6839, 0.28, 0.3512, 0.3174, 0.3307, 0.3169, 0.3205, 0.2703, 0.3537, 0.2846, 0.7073, 0.3101, 0.6974, 0.3327, 0.6768, 0.3239, 0.6875, 0.3115, 0.3627, 0.3297, 0.342, 0.3397, 0.3307, 0.3169, 0.3512, 0.3174, 0.6974, 0.3327, 0.6628, 0.3725, 0.6391, 0.3573, 0.6768, 0.3239, 0.4028, 0.3621, 0.3793, 0.3787, 0.342, 0.3397, 0.3627, 0.3297, 0.6628, 0.3725, 0.6268, 0.3958, 0.6183, 0.3752, 0.6391, 0.3573, 0.4246, 0.3793, 0.4169, 0.4006, 0.3793, 0.3787, 0.4028, 0.3621, 0.6268, 0.3958, 0.6048, 0.3978, 0.6008, 0.3779, 0.6183, 0.3752, 0.4424, 0.3812, 0.4393, 0.4015, 0.4169, 0.4006, 0.4246, 0.3793, 0.6048, 0.3978, 0.5531, 0.3905, 0.5597, 0.357, 0.6008, 0.3779, 0.4829, 0.3585, 0.4909, 0.3919, 0.4393, 0.4015, 0.4424, 0.3812, 0.5531, 0.3905, 0.5219, 0.386, 0.5211, 0.3439, 0.5597, 0.357, 0.5211, 0.3439, 0.5219, 0.386, 0.4909, 0.3919, 0.4829, 0.3585, 0.5773, 0.3402, 0.5998, 0.3448, 0.6008, 0.3779, 0.5597, 0.357, 0.4424, 0.3812, 0.442, 0.3478, 0.4646, 0.3422, 0.4829, 0.3585, 0.5998, 0.3448, 0.6155, 0.342, 0.6183, 0.3752, 0.6008, 0.3779, 0.4246, 0.3793, 0.426, 0.3456, 0.442, 0.3478, 0.4424, 0.3812, 0.6345, 0.3323, 0.6391, 0.3573, 0.6183, 0.3752, 0.6155, 0.342, 0.4246, 0.3793, 0.4028, 0.3621, 0.4064, 0.3365, 0.426, 0.3456, 0.6624, 0.3128, 0.6768, 0.3239, 0.6391, 0.3573, 0.6345, 0.3323, 0.4028, 0.3621, 0.3627, 0.3297, 0.3771, 0.3177, 0.4064, 0.3365, 0.6684, 0.298, 0.6875, 0.3115, 0.6768, 0.3239, 0.6624, 0.3128, 0.3627, 0.3297, 0.3512, 0.3174, 0.3703, 0.3026, 0.3771, 0.3177, 0.6641, 0.2779, 0.6839, 0.28, 0.6875, 0.3115, 0.6684, 0.298, 0.3512, 0.3174, 0.3537, 0.2846, 0.3741, 0.2818, 0.3703, 0.3026, 0.6392, 0.253, 0.6648, 0.2532, 0.6839, 0.28, 0.6641, 0.2779, 0.3537, 0.2846, 0.3727, 0.2564, 0.3989, 0.2556, 0.3741, 0.2818, 0.614, 0.2427, 0.6215, 0.2278, 0.6648, 0.2532, 0.6392, 0.253, 0.3727, 0.2564, 0.4165, 0.2295, 0.4245, 0.2445, 0.3989, 0.2556, 0.5729, 0.2586, 0.5531, 0.2096, 0.6215, 0.2278, 0.614, 0.2427, 0.4165, 0.2295, 0.4853, 0.2101, 0.4664, 0.2597, 0.4245, 0.2445, 0.5729, 0.2586, 0.5639, 0.272, 0.5198, 0.2489, 0.5531, 0.2096, 0.5198, 0.2489, 0.4759, 0.2731, 0.4664, 0.2597, 0.4853, 0.2101, 0.5773, 0.3402, 0.5597, 0.357, 0.5211, 0.3439, 0.5585, 0.3166, 0.5211, 0.3439, 0.4829, 0.3585, 0.4646, 0.3422, 0.4826, 0.3178, 0.5585, 0.3166, 0.5211, 0.3439, 0.5203, 0.2948, 0.5569, 0.2912, 0.5203, 0.2948, 0.5211, 0.3439, 0.4826, 0.3178, 0.4834, 0.2922, 0.5198, 0.2489, 0.5639, 0.272, 0.5569, 0.2912, 0.5203, 0.2948, 0.4834, 0.2922, 0.4759, 0.2731, 0.5198, 0.2489, 0.5203, 0.2948, 0.5255, 0.06897, 0.5189, 0.0679, 0.5189, 0.05968, 0.5364, 0.06207, 0.5189, 0.05968, 0.5189, 0.0679, 0.5124, 0.06896, 0.5015, 0.06204, 0.5312, 0.07383, 0.5255, 0.06897, 0.5364, 0.06207, 0.5428, 0.06409, 0.5015, 0.06204, 0.5124, 0.06896, 0.5066, 0.07381, 0.4951, 0.06405, 0.531, 0.08743, 0.5312, 0.07383, 0.5428, 0.06409, 0.5463, 0.07267, 0.4951, 0.06405, 0.5066, 0.07381, 0.5068, 0.08742, 0.4916, 0.07262, 0.5556, 0.1217, 0.532, 0.1277, 0.5327, 0.09092, 0.5483, 0.08489, 0.5052, 0.09091, 0.5058, 0.1277, 0.4822, 0.1218, 0.4895, 0.08486, 0.531, 0.08743, 0.5463, 0.07267, 0.5483, 0.08489, 0.5327, 0.09092, 0.4895, 0.08486, 0.4916, 0.07262, 0.5068, 0.08742, 0.5052, 0.09091, 0.5381, 0.1584, 0.519, 0.1517, 0.5189, 0.1284, 0.532, 0.1277, 0.5189, 0.1284, 0.519, 0.1517, 0.4999, 0.1584, 0.5058, 0.1277, 0.5327, 0.09092, 0.532, 0.1277, 0.5189, 0.1284, 0.5189, 0.09395, 0.5189, 0.1284, 0.5058, 0.1277, 0.5052, 0.09091, 0.5189, 0.09395, 0.5189, 0.08518, 0.531, 0.08743, 0.5327, 0.09092, 0.5189, 0.09395, 0.5052, 0.09091, 0.5068, 0.08742, 0.5189, 0.08518, 0.5189, 0.09395, 0.5484, 0.1736, 0.538, 0.176, 0.5352, 0.1668, 0.5381, 0.1584, 0.5028, 0.1669, 0.5001, 0.176, 0.4897, 0.1737, 0.4999, 0.1584, 0.5443, 0.1934, 0.5372, 0.1876, 0.538, 0.176, 0.5484, 0.1736, 0.5001, 0.176, 0.5009, 0.1876, 0.494, 0.1934, 0.4897, 0.1737, 0.5198, 0.2008, 0.5288, 0.1918, 0.5372, 0.1876, 0.5443, 0.1934, 0.5009, 0.1876, 0.5092, 0.1916, 0.5198, 0.2008, 0.494, 0.1934, 0.5176, 0.1906, 0.5191, 0.1854, 0.5288, 0.1918, 0.5198, 0.2008, 0.5092, 0.1916, 0.5191, 0.1854, 0.5176, 0.1906, 0.5198, 0.2008, 0.519, 0.1517, 0.5381, 0.1584, 0.5352, 0.1668, 0.519, 0.159, 0.5028, 0.1669, 0.4999, 0.1584, 0.519, 0.1517, 0.519, 0.159, 0.519, 0.159, 0.5352, 0.1668, 0.5311, 0.1716, 0.519, 0.1656, 0.5069, 0.1717, 0.5028, 0.1669, 0.519, 0.159, 0.519, 0.1656, 0.5191, 0.1854, 0.5191, 0.1795, 0.5282, 0.1863, 0.5288, 0.1918, 0.5098, 0.1863, 0.5191, 0.1795, 0.5191, 0.1854, 0.5092, 0.1916, 0.5288, 0.1918, 0.5282, 0.1863, 0.5335, 0.1842, 0.5372, 0.1876, 0.5045, 0.1842, 0.5098, 0.1863, 0.5092, 0.1916, 0.5009, 0.1876, 0.5372, 0.1876, 0.5335, 0.1842, 0.5334, 0.1767, 0.538, 0.176, 0.5046, 0.1768, 0.5045, 0.1842, 0.5009, 0.1876, 0.5001, 0.176, 0.538, 0.176, 0.5334, 0.1767, 0.5311, 0.1716, 0.5352, 0.1668, 0.5069, 0.1717, 0.5046, 0.1768, 0.5001, 0.176, 0.5028, 0.1669, 0.5191, 0.1795, 0.5334, 0.1767, 0.5335, 0.1842, 0.5282, 0.1863, 0.5045, 0.1842, 0.5046, 0.1768, 0.5191, 0.1795, 0.5098, 0.1863, 0.5191, 0.1795, 0.519, 0.1656, 0.5311, 0.1716, 0.5334, 0.1767, 0.5069, 0.1717, 0.519, 0.1656, 0.5191, 0.1795, 0.5046, 0.1768, 0.5198, 0.2008, 0.5443, 0.1934, 0.5531, 0.2096, 0.5198, 0.2489, 0.4853, 0.2101, 0.494, 0.1934, 0.5198, 0.2008, 0.5198, 0.2489, 0.5443, 0.1934, 0.5484, 0.1736, 0.5616, 0.1678, 0.5531, 0.2096, 0.4764, 0.168, 0.4897, 0.1737, 0.494, 0.1934, 0.4853, 0.2101, 0.5484, 0.1736, 0.5381, 0.1584, 0.5595, 0.1493, 0.5616, 0.1678, 0.4784, 0.1494, 0.4999, 0.1584, 0.4897, 0.1737, 0.4764, 0.168, 0.5381, 0.1584, 0.532, 0.1277, 0.5556, 0.1217, 0.5595, 0.1493, 0.4822, 0.1218, 0.5058, 0.1277, 0.4999, 0.1584, 0.4784, 0.1494, 0.5831, 0.1085, 0.5961, 0.1334, 0.5595, 0.1493, 0.5556, 0.1217, 0.4784, 0.1494, 0.4414, 0.1336, 0.4545, 0.1085, 0.4822, 0.1218, 0.5961, 0.1334, 0.6012, 0.1479, 0.5616, 0.1678, 0.5595, 0.1493, 0.4764, 0.168, 0.4363, 0.1482, 0.4414, 0.1336, 0.4784, 0.1494, 0.6055, 0.1651, 0.5531, 0.2096, 0.5616, 0.1678, 0.6012, 0.1479, 0.4764, 0.168, 0.4853, 0.2101, 0.432, 0.1656, 0.4363, 0.1482, 0.531, 0.08743, 0.5189, 0.08518, 0.5189, 0.08387, 0.5289, 0.08496, 0.5189, 0.08387, 0.5189, 0.08518, 0.5068, 0.08742, 0.5089, 0.08495, 0.5312, 0.07383, 0.531, 0.08743, 0.5289, 0.08496, 0.529, 0.07543, 0.5089, 0.08495, 0.5068, 0.08742, 0.5066, 0.07381, 0.5088, 0.07542, 0.5255, 0.06897, 0.5312, 0.07383, 0.529, 0.07543, 0.5238, 0.07051, 0.5088, 0.07542, 0.5066, 0.07381, 0.5124, 0.06896, 0.5141, 0.0705, 0.5189, 0.0679, 0.5255, 0.06897, 0.5238, 0.07051, 0.5189, 0.06947, 0.5141, 0.0705, 0.5124, 0.06896, 0.5189, 0.0679, 0.5189, 0.06947, 0.5189, 0.06947, 0.5238, 0.07051, 0.5216, 0.07497, 0.5189, 0.07426, 0.5163, 0.07497, 0.5141, 0.0705, 0.5189, 0.06947, 0.5189, 0.07426, 0.5238, 0.07051, 0.529, 0.07543, 0.5242, 0.07669, 0.5216, 0.07497, 0.5136, 0.07668, 0.5088, 0.07542, 0.5141, 0.0705, 0.5163, 0.07497, 0.529, 0.07543, 0.5289, 0.08496, 0.5246, 0.07989, 0.5242, 0.07669, 0.5133, 0.07988, 0.5089, 0.08495, 0.5088, 0.07542, 0.5136, 0.07668, 0.5289, 0.08496, 0.5189, 0.08387, 0.5189, 0.07933, 0.5246, 0.07989, 0.5189, 0.07933, 0.5189, 0.08387, 0.5089, 0.08495, 0.5133, 0.07988, 0.5189, 0.07933, 0.5189, 0.07426, 0.5216, 0.07497, 0.5246, 0.07989, 0.5163, 0.07497, 0.5189, 0.07426, 0.5189, 0.07933, 0.5133, 0.07988, 0.5246, 0.07989, 0.5216, 0.07497, 0.5242, 0.07669, 0.5136, 0.07668, 0.5163, 0.07497, 0.5133, 0.07988, 0.5569, 0.2912, 0.5639, 0.272, 0.5718, 0.2773, 0.5684, 0.2929, 0.4681, 0.2786, 0.4759, 0.2731, 0.4834, 0.2922, 0.472, 0.2943, 0.5585, 0.3166, 0.5569, 0.2912, 0.5684, 0.2929, 0.5731, 0.3114, 0.472, 0.2943, 0.4834, 0.2922, 0.4826, 0.3178, 0.4678, 0.3131, 0.5773, 0.3402, 0.5585, 0.3166, 0.5731, 0.3114, 0.5849, 0.3277, 0.4678, 0.3131, 0.4826, 0.3178, 0.4646, 0.3422, 0.4565, 0.33, 0.5639, 0.272, 0.5729, 0.2586, 0.5807, 0.2666, 0.5718, 0.2773, 0.4587, 0.268, 0.4664, 0.2597, 0.4759, 0.2731, 0.4681, 0.2786, 0.5729, 0.2586, 0.614, 0.2427, 0.6117, 0.2557, 0.5807, 0.2666, 0.4271, 0.2577, 0.4245, 0.2445, 0.4664, 0.2597, 0.4587, 0.268, 0.614, 0.2427, 0.6392, 0.253, 0.6325, 0.2629, 0.6117, 0.2557, 0.4061, 0.2655, 0.3989, 0.2556, 0.4245, 0.2445, 0.4271, 0.2577, 0.6392, 0.253, 0.6641, 0.2779, 0.6537, 0.28, 0.6325, 0.2629, 0.3849, 0.2836, 0.3741, 0.2818, 0.3989, 0.2556, 0.4061, 0.2655, 0.6641, 0.2779, 0.6684, 0.298, 0.6561, 0.2976, 0.6537, 0.28, 0.383, 0.3019, 0.3703, 0.3026, 0.3741, 0.2818, 0.3849, 0.2836, 0.6684, 0.298, 0.6624, 0.3128, 0.6528, 0.3102, 0.6561, 0.2976, 0.3869, 0.3146, 0.3771, 0.3177, 0.3703, 0.3026, 0.383, 0.3019, 0.6624, 0.3128, 0.6345, 0.3323, 0.629, 0.3239, 0.6528, 0.3102, 0.4116, 0.3277, 0.4064, 0.3365, 0.3771, 0.3177, 0.3869, 0.3146, 0.6345, 0.3323, 0.6155, 0.342, 0.6144, 0.332, 0.629, 0.3239, 0.4267, 0.3354, 0.426, 0.3456, 0.4064, 0.3365, 0.4116, 0.3277, 0.6155, 0.342, 0.5998, 0.3448, 0.601, 0.3336, 0.6144, 0.332, 0.4403, 0.3365, 0.442, 0.3478, 0.426, 0.3456, 0.4267, 0.3354, 0.5998, 0.3448, 0.5773, 0.3402, 0.5849, 0.3277, 0.601, 0.3336, 0.4565, 0.33, 0.4646, 0.3422, 0.442, 0.3478, 0.4403, 0.3365, 0.601, 0.3336, 0.5849, 0.3277, 0.5906, 0.3215, 0.6018, 0.3285, 0.4504, 0.3239, 0.4565, 0.33, 0.4403, 0.3365, 0.4394, 0.3313, 0.6144, 0.332, 0.601, 0.3336, 0.6018, 0.3285, 0.6133, 0.3271, 0.4394, 0.3313, 0.4403, 0.3365, 0.4267, 0.3354, 0.4276, 0.3304, 0.629, 0.3239, 0.6144, 0.332, 0.6133, 0.3271, 0.6269, 0.3205, 0.4276, 0.3304, 0.4267, 0.3354, 0.4116, 0.3277, 0.4136, 0.3242, 0.6528, 0.3102, 0.629, 0.3239, 0.6269, 0.3205, 0.6462, 0.3064, 0.4136, 0.3242, 0.4116, 0.3277, 0.3869, 0.3146, 0.3934, 0.3105, 0.6561, 0.2976, 0.6528, 0.3102, 0.6462, 0.3064, 0.6495, 0.2962, 0.3934, 0.3105, 0.3869, 0.3146, 0.383, 0.3019, 0.3897, 0.3002, 0.6537, 0.28, 0.6561, 0.2976, 0.6495, 0.2962, 0.6478, 0.2835, 0.3897, 0.3002, 0.383, 0.3019, 0.3849, 0.2836, 0.391, 0.2871, 0.6325, 0.2629, 0.6537, 0.28, 0.6478, 0.2835, 0.6298, 0.2673, 0.391, 0.2871, 0.3849, 0.2836, 0.4061, 0.2655, 0.4089, 0.27, 0.6117, 0.2557, 0.6325, 0.2629, 0.6298, 0.2673, 0.6126, 0.2616, 0.4089, 0.27, 0.4061, 0.2655, 0.4271, 0.2577, 0.4263, 0.2637, 0.5807, 0.2666, 0.6117, 0.2557, 0.6126, 0.2616, 0.5852, 0.271, 0.4263, 0.2637, 0.4271, 0.2577, 0.4587, 0.268, 0.4544, 0.2726, 0.5718, 0.2773, 0.5807, 0.2666, 0.5852, 0.271, 0.5781, 0.2819, 0.4544, 0.2726, 0.4587, 0.268, 0.4681, 0.2786, 0.4618, 0.2834, 0.5849, 0.3277, 0.5731, 0.3114, 0.5795, 0.3093, 0.5906, 0.3215, 0.4612, 0.3112, 0.4678, 0.3131, 0.4565, 0.33, 0.4504, 0.3239, 0.5731, 0.3114, 0.5684, 0.2929, 0.5775, 0.2938, 0.5795, 0.3093, 0.4628, 0.2954, 0.472, 0.2943, 0.4678, 0.3131, 0.4612, 0.3112, 0.5684, 0.2929, 0.5718, 0.2773, 0.5781, 0.2819, 0.5775, 0.2938, 0.4618, 0.2834, 0.4681, 0.2786, 0.472, 0.2943, 0.4628, 0.2954, 0.5219, 0.386, 0.5531, 0.3905, 0.5532, 0.4331, 0.523, 0.4336, 0.4928, 0.4345, 0.4909, 0.3919, 0.5219, 0.386, 0.523, 0.4336, 0.5531, 0.3905, 0.6048, 0.3978, 0.6098, 0.4315, 0.5532, 0.4331, 0.4359, 0.4357, 0.4393, 0.4015, 0.4909, 0.3919, 0.4928, 0.4345, 0.6048, 0.3978, 0.6268, 0.3958, 0.6482, 0.4193, 0.6098, 0.4315, 0.3965, 0.4254, 0.4169, 0.4006, 0.4393, 0.4015, 0.4359, 0.4357, 0.6268, 0.3958, 0.6628, 0.3725, 0.6921, 0.3883, 0.6482, 0.4193, 0.3503, 0.3962, 0.3793, 0.3787, 0.4169, 0.4006, 0.3965, 0.4254, 0.6628, 0.3725, 0.6974, 0.3327, 0.7263, 0.3418, 0.6921, 0.3883, 0.3128, 0.3506, 0.342, 0.3397, 0.3793, 0.3787, 0.3503, 0.3962, 0.6974, 0.3327, 0.7073, 0.3101, 0.7359, 0.3121, 0.7263, 0.3418, 0.3011, 0.3206, 0.3307, 0.3169, 0.342, 0.3397, 0.3128, 0.3506, 0.7073, 0.3101, 0.7153, 0.2654, 0.7299, 0.2564, 0.7359, 0.3121, 0.3049, 0.2611, 0.3205, 0.2703, 0.3307, 0.3169, 0.3011, 0.3206, 0.7153, 0.2654, 0.6764, 0.2332, 0.6982, 0.2169, 0.7299, 0.2564, 0.3374, 0.2192, 0.3603, 0.2359, 0.3205, 0.2703, 0.3049, 0.2611, 0.6764, 0.2332, 0.6474, 0.2005, 0.6631, 0.1907, 0.6982, 0.2169, 0.3735, 0.1919, 0.3897, 0.2019, 0.3603, 0.2359, 0.3374, 0.2192, 0.6269, 0.01561, 0.6494, 0.02238, 0.6605, 0.07608, 0.6214, 0.04809, 0.3768, 0.0753, 0.3888, 0.02159, 0.4113, 0.01513, 0.4164, 0.04763, 0.5675, 0.000144, 0.6269, 0.01561, 0.6214, 0.04809, 0.5772, 0.0328, 0.4164, 0.04763, 0.4113, 0.01513, 0.4706, 0.000144, 0.4608, 0.03266, 0.5189, 0.02489, 0.5675, 0.000144, 0.5772, 0.0328, 0.5474, 0.04172, 0.4608, 0.03266, 0.4706, 0.000144, 0.5189, 0.02489, 0.4905, 0.04167, 0.5403, 0.05381, 0.5189, 0.05029, 0.5189, 0.02489, 0.5474, 0.04172, 0.5189, 0.02489, 0.5189, 0.05029, 0.4976, 0.05377, 0.4905, 0.04167, 0.5519, 0.05834, 0.5403, 0.05381, 0.5474, 0.04172, 0.5581, 0.05387, 0.4905, 0.04167, 0.4976, 0.05377, 0.486, 0.05827, 0.4798, 0.05378, 0.5551, 0.0619, 0.5519, 0.05834, 0.5581, 0.05387, 0.577, 0.058, 0.4798, 0.05378, 0.486, 0.05827, 0.4828, 0.06183, 0.4609, 0.05785, 0.5638, 0.07659, 0.5551, 0.0619, 0.577, 0.058, 0.6117, 0.07827, 0.4609, 0.05785, 0.4828, 0.06183, 0.474, 0.07651, 0.4259, 0.07799, 0.577, 0.058, 0.5772, 0.0328, 0.6214, 0.04809, 0.6117, 0.07827, 0.4164, 0.04763, 0.4608, 0.03266, 0.4609, 0.05785, 0.4259, 0.07799, 0.577, 0.058, 0.5581, 0.05387, 0.5474, 0.04172, 0.5772, 0.0328, 0.4905, 0.04167, 0.4798, 0.05378, 0.4609, 0.05785, 0.4608, 0.03266, 0.6267, 0.1114, 0.6117, 0.07827, 0.6214, 0.04809, 0.6605, 0.07608, 0.4164, 0.04763, 0.4259, 0.07799, 0.4106, 0.1112, 0.3768, 0.0753, 0.5831, 0.1085, 0.5638, 0.07659, 0.6117, 0.07827, 0.6267, 0.1114, 0.4259, 0.07799, 0.474, 0.07651, 0.4545, 0.1085, 0.4106, 0.1112, 0.5961, 0.1334, 0.6295, 0.1305, 0.6235, 0.1468, 0.6012, 0.1479, 0.4137, 0.1472, 0.4076, 0.1306, 0.4414, 0.1336, 0.4363, 0.1482, 0.5831, 0.1085, 0.6267, 0.1114, 0.6295, 0.1305, 0.5961, 0.1334, 0.4076, 0.1306, 0.4106, 0.1112, 0.4545, 0.1085, 0.4414, 0.1336, 0.6055, 0.1651, 0.6012, 0.1479, 0.6235, 0.1468, 0.6193, 0.1598, 0.4137, 0.1472, 0.4363, 0.1482, 0.432, 0.1656, 0.418, 0.1604, 0.6055, 0.1651, 0.6193, 0.1598, 0.6631, 0.1907, 0.6474, 0.2005, 0.3735, 0.1919, 0.418, 0.1604, 0.432, 0.1656, 0.3897, 0.2019, 0.9459, 0.07957, 0.8862, 0.1218, 0.8491, 0.09973, 0.8918, 0.03692, 0.1831, 0.09213, 0.1413, 0.1125, 0.07896, 0.06072, 0.1423, 0.02147, 0.8918, 0.03692, 0.8491, 0.09973, 0.7885, 0.08083, 0.8056, 0.01079, 0.2464, 0.07651, 0.1831, 0.09213, 0.1423, 0.02147, 0.2326, 0.003484, 0.8056, 0.01079, 0.7885, 0.08083, 0.687, 0.0772, 0.6724, 0.0222, 0.3499, 0.07596, 0.2464, 0.07651, 0.2326, 0.003484, 0.366, 0.02099, 0.6724, 0.0222, 0.687, 0.0772, 0.6605, 0.07608, 0.6494, 0.02238, 0.3768, 0.0753, 0.3499, 0.07596, 0.366, 0.02099, 0.3888, 0.02159, 0.6267, 0.1114, 0.6605, 0.07608, 0.687, 0.0772, 0.6295, 0.1305, 0.3499, 0.07596, 0.3768, 0.0753, 0.4106, 0.1112, 0.4076, 0.1306, 0.7299, 0.2564, 0.6982, 0.2169, 0.7602, 0.1932, 0.789, 0.2333, 0.2716, 0.1939, 0.3374, 0.2192, 0.3049, 0.2611, 0.2413, 0.237, 0.9945, 0.1677, 0.9091, 0.1833, 0.8862, 0.1218, 0.9459, 0.07957, 0.1413, 0.1125, 0.1079, 0.1791, 0.01183, 0.1554, 0.07896, 0.06072, 0.9117, 0.4024, 0.8629, 0.3386, 0.8941, 0.3019, 0.9629, 0.3448, 0.1238, 0.3155, 0.1606, 0.3568, 0.1064, 0.4327, 0.04397, 0.367, 0.9629, 0.3448, 0.8941, 0.3019, 0.9154, 0.2598, 0.9999, 0.2546, 0.09896, 0.267, 0.1238, 0.3155, 0.04397, 0.367, 0.000144, 0.2591, 0.9999, 0.2546, 0.9154, 0.2598, 0.9091, 0.1833, 0.9945, 0.1677, 0.1079, 0.1791, 0.09896, 0.267, 0.000144, 0.2591, 0.01183, 0.1554, 0.7495, 0.3347, 0.7359, 0.3121, 0.7663, 0.3008, 0.7892, 0.3137, 0.2674, 0.3101, 0.3011, 0.3206, 0.2882, 0.3465, 0.243, 0.3256, 0.7892, 0.3137, 0.7663, 0.3008, 0.8153, 0.2764, 0.8462, 0.2934, 0.2131, 0.2852, 0.2674, 0.3101, 0.243, 0.3256, 0.1785, 0.305, 0.8462, 0.2934, 0.8153, 0.2764, 0.845, 0.2564, 0.8735, 0.2659, 0.1797, 0.2633, 0.2131, 0.2852, 0.1785, 0.305, 0.1471, 0.2743, 0.8735, 0.2659, 0.845, 0.2564, 0.8591, 0.2282, 0.887, 0.2338, 0.1628, 0.2317, 0.1797, 0.2633, 0.1471, 0.2743, 0.1315, 0.2376, 0.8424, 0.1952, 0.875, 0.1847, 0.887, 0.2338, 0.8591, 0.2282, 0.1315, 0.2376, 0.1452, 0.1827, 0.1768, 0.1962, 0.1628, 0.2317, 0.9091, 0.1833, 0.9154, 0.2598, 0.887, 0.2338, 0.875, 0.1847, 0.1315, 0.2376, 0.09896, 0.267, 0.1079, 0.1791, 0.1452, 0.1827, 0.9154, 0.2598, 0.8941, 0.3019, 0.8735, 0.2659, 0.887, 0.2338, 0.1471, 0.2743, 0.1238, 0.3155, 0.09896, 0.267, 0.1315, 0.2376, 0.8941, 0.3019, 0.8629, 0.3386, 0.8462, 0.2934, 0.8735, 0.2659, 0.1785, 0.305, 0.1606, 0.3568, 0.1238, 0.3155, 0.1471, 0.2743, 0.8629, 0.3386, 0.7943, 0.3641, 0.7892, 0.3137, 0.8462, 0.2934, 0.243, 0.3256, 0.2398, 0.3826, 0.1606, 0.3568, 0.1785, 0.305, 0.7702, 0.3795, 0.7495, 0.3347, 0.7892, 0.3137, 0.7943, 0.3641, 0.243, 0.3256, 0.2882, 0.3465, 0.2681, 0.3987, 0.2398, 0.3826, 0.8455, 0.45, 0.7943, 0.3641, 0.8629, 0.3386, 0.9117, 0.4024, 0.1606, 0.3568, 0.2398, 0.3826, 0.1853, 0.4841, 0.1064, 0.4327, 0.8159, 0.4454, 0.7706, 0.4443, 0.7557, 0.4186, 0.7702, 0.3795, 0.287, 0.4429, 0.2714, 0.4733, 0.2193, 0.4772, 0.2681, 0.3987, 0.8159, 0.4454, 0.7702, 0.3795, 0.7943, 0.3641, 0.8455, 0.45, 0.2398, 0.3826, 0.2681, 0.3987, 0.2193, 0.4772, 0.1853, 0.4841, 0.8198, 0.4681, 0.8159, 0.4454, 0.8455, 0.45, 0.1853, 0.4841, 0.2193, 0.4772, 0.2159, 0.5036, 0.7359, 0.3121, 0.7299, 0.2564, 0.789, 0.2333, 0.7663, 0.3008, 0.2413, 0.237, 0.3049, 0.2611, 0.3011, 0.3206, 0.2674, 0.3101, 0.789, 0.2333, 0.8096, 0.2339, 0.8153, 0.2764, 0.7663, 0.3008, 0.2131, 0.2852, 0.2192, 0.2374, 0.2413, 0.237, 0.2674, 0.3101, 0.8096, 0.2339, 0.8293, 0.2196, 0.845, 0.2564, 0.8153, 0.2764, 0.1797, 0.2633, 0.1991, 0.2225, 0.2192, 0.2374, 0.2131, 0.2852, 0.8424, 0.1952, 0.8591, 0.2282, 0.845, 0.2564, 0.8293, 0.2196, 0.1797, 0.2633, 0.1628, 0.2317, 0.1768, 0.1962, 0.1991, 0.2225, 0.687, 0.0772, 0.7885, 0.08083, 0.7865, 0.1176, 0.7155, 0.1397, 0.2467, 0.1148, 0.2464, 0.07651, 0.3499, 0.07596, 0.3195, 0.1394, 0.7602, 0.1932, 0.7155, 0.1397, 0.7865, 0.1176, 0.7855, 0.1523, 0.2467, 0.1148, 0.3195, 0.1394, 0.2716, 0.1939, 0.246, 0.151, 0.6982, 0.2169, 0.6631, 0.1907, 0.7155, 0.1397, 0.7602, 0.1932, 0.3195, 0.1394, 0.3735, 0.1919, 0.3374, 0.2192, 0.2716, 0.1939, 0.6631, 0.1907, 0.6235, 0.1468, 0.6295, 0.1305, 0.7155, 0.1397, 0.4076, 0.1306, 0.4137, 0.1472, 0.3735, 0.1919, 0.3195, 0.1394, 0.6295, 0.1305, 0.687, 0.0772, 0.7155, 0.1397, 0.3195, 0.1394, 0.3499, 0.07596, 0.4076, 0.1306, 0.6631, 0.1907, 0.6193, 0.1598, 0.6235, 0.1468, 0.4137, 0.1472, 0.418, 0.1604, 0.3735, 0.1919, 0.8424, 0.1952, 0.8374, 0.1564, 0.8582, 0.1378, 0.875, 0.1847, 0.1717, 0.1323, 0.1966, 0.1552, 0.1768, 0.1962, 0.1452, 0.1827, 0.9091, 0.1833, 0.875, 0.1847, 0.8582, 0.1378, 0.8862, 0.1218, 0.1717, 0.1323, 0.1452, 0.1827, 0.1079, 0.1791, 0.1413, 0.1125, 0.7855, 0.1523, 0.7865, 0.1176, 0.8582, 0.1378, 0.8374, 0.1564, 0.1717, 0.1323, 0.2467, 0.1148, 0.246, 0.151, 0.1966, 0.1552, 0.7885, 0.08083, 0.8491, 0.09973, 0.8582, 0.1378, 0.7865, 0.1176, 0.1717, 0.1323, 0.1831, 0.09213, 0.2464, 0.07651, 0.2467, 0.1148, 0.8862, 0.1218, 0.8582, 0.1378, 0.8491, 0.09973, 0.1831, 0.09213, 0.1717, 0.1323, 0.1413, 0.1125, 0.5062, 0.9049, 0.4324, 0.8949, 0.4388, 0.8702, 0.4911, 0.8817, 0.3159, 0.8682, 0.3216, 0.8932, 0.2472, 0.9012, 0.263, 0.8783, 0.5062, 0.9049, 0.4911, 0.8817, 0.5728, 0.8605, 0.6048, 0.8799, 0.1815, 0.8547, 0.263, 0.8783, 0.2472, 0.9012, 0.1487, 0.8733, 0.6048, 0.8799, 0.5728, 0.8605, 0.5864, 0.794, 0.62, 0.7916, 0.1697, 0.7875, 0.1815, 0.8547, 0.1487, 0.8733, 0.1361, 0.7841, 0.62, 0.7916, 0.5864, 0.794, 0.549, 0.7464, 0.5638, 0.7392, 0.2087, 0.7409, 0.1697, 0.7875, 0.1361, 0.7841, 0.1941, 0.7332, 0.5638, 0.7392, 0.549, 0.7464, 0.5003, 0.7117, 0.5083, 0.6977, 0.2584, 0.7075, 0.2087, 0.7409, 0.1941, 0.7332, 0.2508, 0.6932, 0.5083, 0.6977, 0.5003, 0.7117, 0.4386, 0.6807, 0.4348, 0.6589, 0.321, 0.678, 0.2584, 0.7075, 0.2508, 0.6932, 0.3253, 0.6562, 0.5003, 0.7117, 0.5057, 0.7309, 0.453, 0.7, 0.4386, 0.6807, 0.3061, 0.697, 0.2525, 0.7266, 0.2584, 0.7075, 0.321, 0.678, 0.549, 0.7464, 0.5429, 0.7558, 0.5057, 0.7309, 0.5003, 0.7117, 0.2525, 0.7266, 0.2146, 0.7504, 0.2087, 0.7409, 0.2584, 0.7075, 0.5864, 0.794, 0.5681, 0.7874, 0.5429, 0.7558, 0.549, 0.7464, 0.2146, 0.7504, 0.1883, 0.7814, 0.1697, 0.7875, 0.2087, 0.7409, 0.5728, 0.8605, 0.5555, 0.8264, 0.5681, 0.7874, 0.5864, 0.794, 0.1883, 0.7814, 0.1998, 0.8209, 0.1815, 0.8547, 0.1697, 0.7875, 0.4911, 0.8817, 0.5012, 0.8444, 0.5555, 0.8264, 0.5728, 0.8605, 0.1998, 0.8209, 0.2538, 0.8405, 0.263, 0.8783, 0.1815, 0.8547, 0.4911, 0.8817, 0.4388, 0.8702, 0.4578, 0.84, 0.5012, 0.8444, 0.2976, 0.8374, 0.3159, 0.8682, 0.263, 0.8783, 0.2538, 0.8405, 0.7602, 0.1932, 0.7855, 0.1523, 0.796, 0.177, 0.7832, 0.1874, 0.2336, 0.1756, 0.246, 0.151, 0.2716, 0.1939, 0.247, 0.1871, 0.391, 0.6119, 0.4348, 0.6589, 0.4386, 0.6807, 0.3948, 0.6861, 0.321, 0.678, 0.3253, 0.6562, 0.3699, 0.6102, 0.3648, 0.6844, 0.789, 0.2333, 0.7602, 0.1932, 0.7832, 0.1874, 0.8096, 0.2339, 0.247, 0.1871, 0.2716, 0.1939, 0.2413, 0.237, 0.2192, 0.2374, 0.3917, 0.8621, 0.4016, 0.8415, 0.4388, 0.8702, 0.4324, 0.8949, 0.3159, 0.8682, 0.354, 0.8403, 0.3634, 0.8613, 0.3216, 0.8932, 0.4386, 0.6807, 0.453, 0.7, 0.435, 0.7183, 0.3948, 0.6861, 0.3237, 0.7157, 0.3061, 0.697, 0.321, 0.678, 0.3648, 0.6844, 0.4337, 0.7297, 0.3847, 0.7103, 0.3948, 0.6861, 0.435, 0.7183, 0.3648, 0.6844, 0.3744, 0.709, 0.3247, 0.7272, 0.3237, 0.7157, 0.411, 0.7477, 0.3847, 0.7103, 0.4337, 0.7297, 0.4278, 0.7428, 0.3247, 0.7272, 0.3744, 0.709, 0.347, 0.7458, 0.3303, 0.7405, 0.4181, 0.7849, 0.3847, 0.7954, 0.3847, 0.7103, 0.411, 0.7477, 0.3744, 0.709, 0.3723, 0.7945, 0.339, 0.7831, 0.347, 0.7458, 0.4016, 0.8415, 0.3847, 0.7954, 0.4181, 0.7849, 0.4313, 0.8175, 0.339, 0.7831, 0.3723, 0.7945, 0.354, 0.8403, 0.3248, 0.8155, 0.4388, 0.8702, 0.4016, 0.8415, 0.4313, 0.8175, 0.4578, 0.84, 0.3248, 0.8155, 0.354, 0.8403, 0.3159, 0.8682, 0.2976, 0.8374, 0.8096, 0.2339, 0.8163, 0.2031, 0.8251, 0.2098, 0.8293, 0.2196, 0.1998, 0.2148, 0.2098, 0.2062, 0.2192, 0.2374, 0.1991, 0.2225, 0.8096, 0.2339, 0.7832, 0.1874, 0.8022, 0.1846, 0.8163, 0.2031, 0.2265, 0.1831, 0.247, 0.1871, 0.2192, 0.2374, 0.2098, 0.2062, 0.7832, 0.1874, 0.796, 0.177, 0.8022, 0.1846, 0.2265, 0.1831, 0.2336, 0.1756, 0.247, 0.1871, 0.4578, 0.84, 0.4313, 0.8175, 0.4485, 0.8046, 0.4734, 0.8247, 0.3079, 0.802, 0.3248, 0.8155, 0.2976, 0.8374, 0.2824, 0.8215, 0.4313, 0.8175, 0.4181, 0.7849, 0.4359, 0.7796, 0.4485, 0.8046, 0.3212, 0.7772, 0.339, 0.7831, 0.3248, 0.8155, 0.3079, 0.802, 0.4181, 0.7849, 0.411, 0.7477, 0.4237, 0.7542, 0.4359, 0.7796, 0.3341, 0.752, 0.347, 0.7458, 0.339, 0.7831, 0.3212, 0.7772, 0.411, 0.7477, 0.4278, 0.7428, 0.4379, 0.7498, 0.4237, 0.7542, 0.3199, 0.7473, 0.3303, 0.7405, 0.347, 0.7458, 0.3341, 0.752, 0.4278, 0.7428, 0.4337, 0.7297, 0.4454, 0.732, 0.4379, 0.7498, 0.3129, 0.7292, 0.3247, 0.7272, 0.3303, 0.7405, 0.3199, 0.7473, 0.4337, 0.7297, 0.435, 0.7183, 0.441, 0.7244, 0.4454, 0.732, 0.3175, 0.7217, 0.3237, 0.7157, 0.3247, 0.7272, 0.3129, 0.7292, 0.435, 0.7183, 0.453, 0.7, 0.4553, 0.7137, 0.441, 0.7244, 0.3035, 0.7107, 0.3061, 0.697, 0.3237, 0.7157, 0.3175, 0.7217, 0.5012, 0.8444, 0.4578, 0.84, 0.4734, 0.8247, 0.5125, 0.8288, 0.2824, 0.8215, 0.2976, 0.8374, 0.2538, 0.8405, 0.243, 0.8246, 0.5555, 0.8264, 0.5012, 0.8444, 0.5125, 0.8288, 0.5509, 0.8118, 0.243, 0.8246, 0.2538, 0.8405, 0.1998, 0.8209, 0.2048, 0.8064, 0.5681, 0.7874, 0.5555, 0.8264, 0.5509, 0.8118, 0.5521, 0.7877, 0.2048, 0.8064, 0.1998, 0.8209, 0.1883, 0.7814, 0.2043, 0.7822, 0.5429, 0.7558, 0.5681, 0.7874, 0.5521, 0.7877, 0.5394, 0.7645, 0.2043, 0.7822, 0.1883, 0.7814, 0.2146, 0.7504, 0.2178, 0.7593, 0.5057, 0.7309, 0.5429, 0.7558, 0.5394, 0.7645, 0.5084, 0.7431, 0.2178, 0.7593, 0.2146, 0.7504, 0.2525, 0.7266, 0.2494, 0.7387, 0.453, 0.7, 0.5057, 0.7309, 0.5084, 0.7431, 0.4553, 0.7137, 0.2494, 0.7387, 0.2525, 0.7266, 0.3061, 0.697, 0.3035, 0.7107, 0.4379, 0.7498, 0.4454, 0.732, 0.4708, 0.7484, 0.4548, 0.7617, 0.287, 0.745, 0.3129, 0.7292, 0.3199, 0.7473, 0.3027, 0.7587, 0.4548, 0.7617, 0.4708, 0.7484, 0.4889, 0.7705, 0.4754, 0.7839, 0.2683, 0.7667, 0.287, 0.745, 0.3027, 0.7587, 0.2814, 0.7805, 0.4754, 0.7839, 0.4889, 0.7705, 0.5037, 0.7876, 0.4945, 0.8025, 0.253, 0.7834, 0.2683, 0.7667, 0.2814, 0.7805, 0.2618, 0.7986, 0.4945, 0.8025, 0.5037, 0.7876, 0.5186, 0.7916, 0.5168, 0.8073, 0.2379, 0.787, 0.253, 0.7834, 0.2618, 0.7986, 0.2392, 0.8029, 0.5125, 0.8288, 0.4734, 0.8247, 0.4945, 0.8025, 0.5168, 0.8073, 0.2618, 0.7986, 0.2824, 0.8215, 0.243, 0.8246, 0.2392, 0.8029, 0.4485, 0.8046, 0.4754, 0.7839, 0.4945, 0.8025, 0.4734, 0.8247, 0.2618, 0.7986, 0.2814, 0.7805, 0.3079, 0.802, 0.2824, 0.8215, 0.4485, 0.8046, 0.4359, 0.7796, 0.4548, 0.7617, 0.4754, 0.7839, 0.3027, 0.7587, 0.3212, 0.7772, 0.3079, 0.802, 0.2814, 0.7805, 0.4379, 0.7498, 0.4548, 0.7617, 0.4359, 0.7796, 0.4237, 0.7542, 0.3212, 0.7772, 0.3027, 0.7587, 0.3199, 0.7473, 0.3341, 0.752, 0.441, 0.7244, 0.4553, 0.7137, 0.4708, 0.7484, 0.4454, 0.732, 0.287, 0.745, 0.3035, 0.7107, 0.3175, 0.7217, 0.3129, 0.7292, 0.5084, 0.7431, 0.4889, 0.7705, 0.4708, 0.7484, 0.4553, 0.7137, 0.287, 0.745, 0.2683, 0.7667, 0.2494, 0.7387, 0.3035, 0.7107, 0.5394, 0.7645, 0.5037, 0.7876, 0.4889, 0.7705, 0.5084, 0.7431, 0.2683, 0.7667, 0.253, 0.7834, 0.2178, 0.7593, 0.2494, 0.7387, 0.5521, 0.7877, 0.5186, 0.7916, 0.5037, 0.7876, 0.5394, 0.7645, 0.253, 0.7834, 0.2379, 0.787, 0.2043, 0.7822, 0.2178, 0.7593, 0.5509, 0.8118, 0.5168, 0.8073, 0.5186, 0.7916, 0.5521, 0.7877, 0.2379, 0.787, 0.2392, 0.8029, 0.2048, 0.8064, 0.2043, 0.7822, 0.5125, 0.8288, 0.5168, 0.8073, 0.5509, 0.8118, 0.2048, 0.8064, 0.2392, 0.8029, 0.243, 0.8246, 0.5083, 0.6977, 0.4348, 0.6589, 0.4841, 0.6288, 0.5434, 0.6835, 0.2769, 0.6251, 0.3253, 0.6562, 0.2508, 0.6932, 0.2161, 0.6781, 0.5638, 0.7392, 0.5083, 0.6977, 0.5434, 0.6835, 0.5811, 0.7269, 0.2161, 0.6781, 0.2508, 0.6932, 0.1941, 0.7332, 0.1772, 0.7204, 0.62, 0.7916, 0.5638, 0.7392, 0.5811, 0.7269, 0.6167, 0.76, 0.1772, 0.7204, 0.1941, 0.7332, 0.1361, 0.7841, 0.1404, 0.7524, 0.7075, 0.7599, 0.62, 0.7916, 0.6167, 0.76, 0.6606, 0.7412, 0.1404, 0.7524, 0.1361, 0.7841, 0.04953, 0.7488, 0.09704, 0.7321, 0.7455, 0.6521, 0.7075, 0.7599, 0.6606, 0.7412, 0.6773, 0.6704, 0.09704, 0.7321, 0.04953, 0.7488, 0.01941, 0.6397, 0.08356, 0.662, 0.7408, 0.5724, 0.7455, 0.6521, 0.6773, 0.6704, 0.6714, 0.5927, 0.08356, 0.662, 0.01941, 0.6397, 0.03366, 0.5644, 0.09282, 0.5899, 0.6773, 0.6704, 0.5434, 0.6835, 0.4841, 0.6288, 0.6714, 0.5927, 0.2769, 0.6251, 0.2161, 0.6781, 0.08356, 0.662, 0.09282, 0.5899, 0.6773, 0.6704, 0.6606, 0.7412, 0.5811, 0.7269, 0.5434, 0.6835, 0.1772, 0.7204, 0.09704, 0.7321, 0.08356, 0.662, 0.2161, 0.6781, 0.6606, 0.7412, 0.6167, 0.76, 0.5811, 0.7269, 0.1772, 0.7204, 0.1404, 0.7524, 0.09704, 0.7321, 0.8424, 0.1952, 0.8293, 0.2196, 0.8346, 0.2069, 0.8347, 0.207, 0.03366, 0.5644, 0.05122, 0.5227, 0.145, 0.5626, 0.09282, 0.5899, 0.6204, 0.5657, 0.6714, 0.5927, 0.4841, 0.6288, 0.4981, 0.5523, 0.2769, 0.6251, 0.09282, 0.5899, 0.145, 0.5626, 0.2642, 0.5501, 0.391, 0.6119, 0.4981, 0.5523, 0.4841, 0.6288, 0.4348, 0.6589, 0.2769, 0.6251, 0.2642, 0.5501, 0.3699, 0.6102, 0.3253, 0.6562])
me_suzanne.update()

# ---- objects
ob_cube = bpy.data.objects.new('Cube', me_cube)
ob_light = bpy.data.objects.new('Light', light_light)
ob_camera = bpy.data.objects.new('Camera', cam_camera)
ob_plane = bpy.data.objects.new('Plane', me_plane)
ob_suzanne = bpy.data.objects.new('Suzanne', me_suzanne)

# ---- transforms, parenting, visibility, modifiers, constraints
ob_cube.location = (0.0, 0.0, 0.0)
ob_cube.lock_rotations_4d = False
ob_cube.empty_display_type = 'ARROWS'
ob_cube.lineart.crease_threshold = 0.0
ob_light.location = (4.076, 1.005, 5.904)
ob_light.rotation_euler = (0.6503, 0.05522, 1.866)
ob_light.lock_rotations_4d = False
ob_light.empty_display_type = 'ARROWS'
ob_light.color = (0.0, 0.0, 0.0, 0.0)
ob_light.lineart.crease_threshold = 0.0
ob_camera.location = (7.359, -6.926, 4.958)
ob_camera.rotation_euler = (1.109, 0.0, 0.8149)
ob_camera.lock_rotations_4d = False
ob_camera.empty_display_type = 'ARROWS'
ob_camera.color = (0.0, 0.0, 0.0, 0.0)
ob_camera.display_type = 'WIRE'
ob_camera.lineart.crease_threshold = 0.0
ob_plane.location = (0.0, 0.0, 0.0)
ob_plane.scale = (-8.923, -8.923, -8.923)
ob_suzanne.location = (0.0, 2.935, 4.159)

# ---- collection membership
col_collection.objects.link(ob_cube)
col_collection.objects.link(ob_light)
col_collection.objects.link(ob_camera)
col_collection.objects.link(ob_plane)
col_collection.objects.link(ob_suzanne)

# ---- scene / render settings (as saved in the file)
scene.camera = ob_camera
scene.frame_start = 1; scene.frame_end = 250; scene.frame_set(0)
scene.render.engine = 'BLENDER_EEVEE_NEXT'
scene.cycles.sampling_pattern = 'TABULATED_SOBOL'
scene.cycles.use_light_tree = False
scene.view_settings.view_transform = 'Filmic'
bpy.context.view_layer.update()
